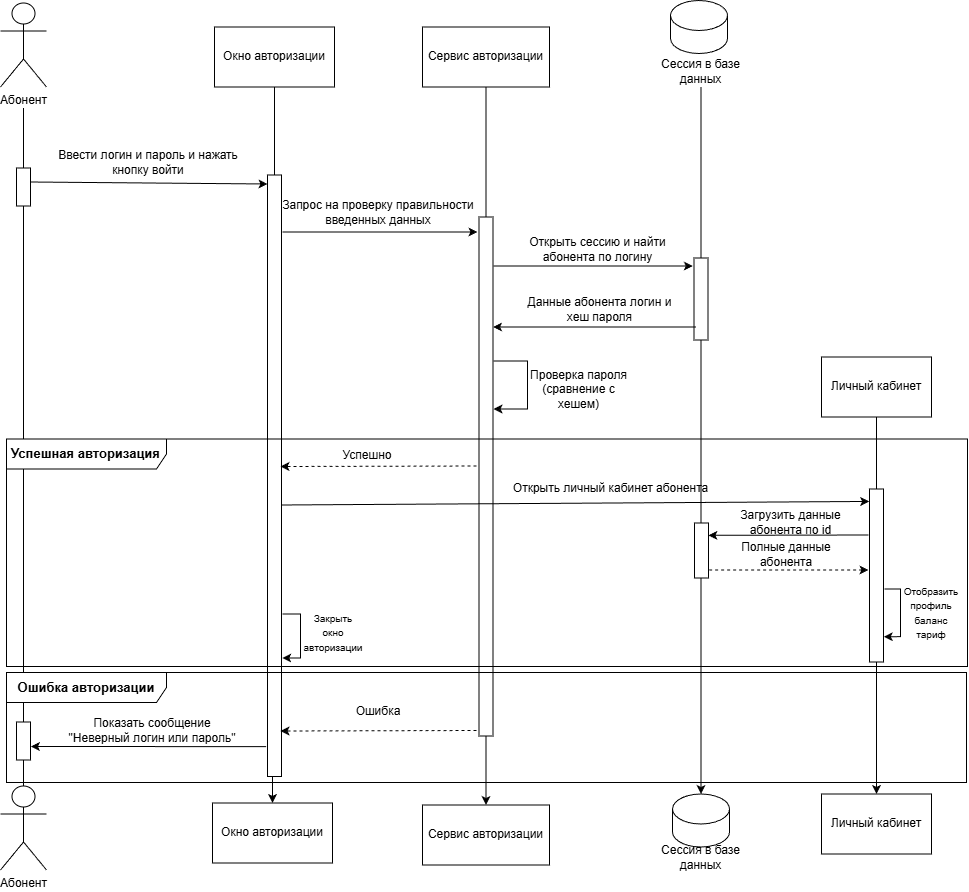

The diagram above was exported from draw.io. Its source (the exported page's mxGraphModel, read from the mxfile embedded in the PNG):
<mxGraphModel dx="2085" dy="1152" grid="0" gridSize="10" guides="1" tooltips="1" connect="1" arrows="1" fold="1" page="1" pageScale="1" pageWidth="827" pageHeight="1169" math="0" shadow="0">
  <root>
    <mxCell id="0" />
    <mxCell id="1" parent="0" />
    <mxCell id="Q7REYueZkOhDIfg874MO-204" edge="1" parent="1" source="Q7REYueZkOhDIfg874MO-252" style="edgeStyle=orthogonalEdgeStyle;rounded=0;orthogonalLoop=1;jettySize=auto;html=1;exitX=0.5;exitY=1;exitDx=0;exitDy=0;entryX=0.5;entryY=0;entryDx=0;entryDy=0;" target="Q7REYueZkOhDIfg874MO-253">
      <mxGeometry relative="1" as="geometry" />
    </mxCell>
    <mxCell id="Q7REYueZkOhDIfg874MO-205" edge="1" parent="1" source="Q7REYueZkOhDIfg874MO-224" style="edgeStyle=orthogonalEdgeStyle;rounded=0;orthogonalLoop=1;jettySize=auto;html=1;exitX=0.5;exitY=1;exitDx=0;exitDy=0;entryX=0.5;entryY=0;entryDx=0;entryDy=0;entryPerimeter=0;" target="Q7REYueZkOhDIfg874MO-225">
      <mxGeometry relative="1" as="geometry" />
    </mxCell>
    <mxCell id="Q7REYueZkOhDIfg874MO-206" parent="1" style="rounded=0;whiteSpace=wrap;html=1;" value="" vertex="1">
      <mxGeometry height="82" width="14" x="708.4985229492188" y="272.49827601841525" as="geometry" />
    </mxCell>
    <mxCell id="Q7REYueZkOhDIfg874MO-207" edge="1" parent="1" source="Q7REYueZkOhDIfg874MO-210" style="edgeStyle=orthogonalEdgeStyle;rounded=0;orthogonalLoop=1;jettySize=auto;html=1;exitX=0.5;exitY=1;exitDx=0;exitDy=0;entryX=0.5;entryY=0;entryDx=0;entryDy=0;" target="Q7REYueZkOhDIfg874MO-216">
      <mxGeometry relative="1" as="geometry" />
    </mxCell>
    <mxCell id="Q7REYueZkOhDIfg874MO-208" parent="1" style="shape=umlActor;verticalLabelPosition=bottom;verticalAlign=top;html=1;outlineConnect=0;" value="Абонент" vertex="1">
      <mxGeometry height="84" width="46" x="14.998522949218795" y="17.498276018415254" as="geometry" />
    </mxCell>
    <mxCell id="Q7REYueZkOhDIfg874MO-209" parent="1" style="shape=umlActor;verticalLabelPosition=bottom;verticalAlign=top;html=1;outlineConnect=0;" value="Абонент" vertex="1">
      <mxGeometry height="84" width="46" x="14.998522949218795" y="800.4982760184153" as="geometry" />
    </mxCell>
    <mxCell id="Q7REYueZkOhDIfg874MO-210" parent="1" style="rounded=0;whiteSpace=wrap;html=1;" value="Окно авторизации" vertex="1">
      <mxGeometry height="60" width="120" x="228.9985229492188" y="41.498276018415254" as="geometry" />
    </mxCell>
    <mxCell id="Q7REYueZkOhDIfg874MO-211" edge="1" parent="1" source="Q7REYueZkOhDIfg874MO-212" style="edgeStyle=orthogonalEdgeStyle;rounded=0;orthogonalLoop=1;jettySize=auto;html=1;exitX=0.5;exitY=1;exitDx=0;exitDy=0;entryX=0.5;entryY=0;entryDx=0;entryDy=0;" target="Q7REYueZkOhDIfg874MO-219">
      <mxGeometry relative="1" as="geometry" />
    </mxCell>
    <mxCell id="Q7REYueZkOhDIfg874MO-212" parent="1" style="rounded=0;whiteSpace=wrap;html=1;" value="Сервис авторизации" vertex="1">
      <mxGeometry height="60" width="127" x="436.9985229492188" y="41.498276018415254" as="geometry" />
    </mxCell>
    <mxCell id="Q7REYueZkOhDIfg874MO-213" edge="1" parent="1" source="Q7REYueZkOhDIfg874MO-209" style="edgeStyle=orthogonalEdgeStyle;rounded=0;orthogonalLoop=1;jettySize=auto;html=1;endArrow=none;endFill=0;exitX=0.5;exitY=0;exitDx=0;exitDy=0;exitPerimeter=0;" value="">
      <mxGeometry relative="1" as="geometry">
        <mxPoint x="37.998522949218795" y="122.49827601841525" as="targetPoint" />
      </mxGeometry>
    </mxCell>
    <mxCell id="Q7REYueZkOhDIfg874MO-214" parent="1" style="rounded=0;whiteSpace=wrap;html=1;" value="" vertex="1">
      <mxGeometry height="38" width="14" x="30.998522949218795" y="182.49827601841525" as="geometry" />
    </mxCell>
    <mxCell id="Q7REYueZkOhDIfg874MO-215" parent="1" style="text;html=1;whiteSpace=wrap;strokeColor=none;fillColor=none;align=center;verticalAlign=middle;rounded=0;" value="Ввести логин и пароль и нажать кнопку войти" vertex="1">
      <mxGeometry height="30" width="218" x="53.998522949218795" y="162.49827601841525" as="geometry" />
    </mxCell>
    <mxCell id="Q7REYueZkOhDIfg874MO-216" parent="1" style="rounded=0;whiteSpace=wrap;html=1;" value="Окно авторизации" vertex="1">
      <mxGeometry height="60" width="120" x="226.9985229492188" y="817.4982760184153" as="geometry" />
    </mxCell>
    <mxCell id="Q7REYueZkOhDIfg874MO-217" parent="1" style="rounded=0;whiteSpace=wrap;html=1;" value="" vertex="1">
      <mxGeometry height="601.5" width="14" x="282" y="189.5" as="geometry" />
    </mxCell>
    <mxCell id="Q7REYueZkOhDIfg874MO-218" edge="1" parent="1" style="endArrow=classic;html=1;rounded=0;" value="">
      <mxGeometry height="50" relative="1" width="50" as="geometry">
        <mxPoint x="44.998522949218795" y="196.49827601841525" as="sourcePoint" />
        <mxPoint x="281.9985229492188" y="198.49827601841525" as="targetPoint" />
      </mxGeometry>
    </mxCell>
    <mxCell id="Q7REYueZkOhDIfg874MO-219" parent="1" style="rounded=0;whiteSpace=wrap;html=1;" value="Сервис авторизации" vertex="1">
      <mxGeometry height="60" width="127" x="436.9985229492188" y="819.4982760184153" as="geometry" />
    </mxCell>
    <mxCell id="Q7REYueZkOhDIfg874MO-220" parent="1" style="rounded=0;whiteSpace=wrap;html=1;" value="" vertex="1">
      <mxGeometry height="519" width="14" x="493.4985229492188" y="231.49827601841525" as="geometry" />
    </mxCell>
    <mxCell id="Q7REYueZkOhDIfg874MO-221" parent="1" style="text;html=1;whiteSpace=wrap;strokeColor=none;fillColor=none;align=center;verticalAlign=middle;rounded=0;" value="Запрос на проверку правильности &lt;br&gt;введенных данных" vertex="1">
      <mxGeometry height="30" width="194" x="295.9985229492188" y="212.49827601841525" as="geometry" />
    </mxCell>
    <mxCell id="Q7REYueZkOhDIfg874MO-222" edge="1" parent="1" style="endArrow=classic;html=1;rounded=0;" value="">
      <mxGeometry height="50" relative="1" width="50" as="geometry">
        <mxPoint x="296.9985229492188" y="246.49827601841525" as="sourcePoint" />
        <mxPoint x="491.9985229492188" y="246.49827601841525" as="targetPoint" />
      </mxGeometry>
    </mxCell>
    <mxCell id="Q7REYueZkOhDIfg874MO-223" parent="1" style="shape=cylinder3;whiteSpace=wrap;html=1;boundedLbl=1;backgroundOutline=1;size=15;" value="" vertex="1">
      <mxGeometry height="53" width="57" x="684.9985229492188" y="14.998276018415254" as="geometry" />
    </mxCell>
    <mxCell id="Q7REYueZkOhDIfg874MO-224" parent="1" style="text;html=1;whiteSpace=wrap;strokeColor=none;fillColor=none;align=center;verticalAlign=middle;rounded=0;" value="Сессия в базе данных" vertex="1">
      <mxGeometry height="30" width="107" x="661.9985229492188" y="71.49827601841525" as="geometry" />
    </mxCell>
    <mxCell id="Q7REYueZkOhDIfg874MO-225" parent="1" style="shape=cylinder3;whiteSpace=wrap;html=1;boundedLbl=1;backgroundOutline=1;size=15;" value="" vertex="1">
      <mxGeometry height="53" width="57" x="686.9985229492188" y="808.4982760184153" as="geometry" />
    </mxCell>
    <mxCell id="Q7REYueZkOhDIfg874MO-226" parent="1" style="text;html=1;whiteSpace=wrap;strokeColor=none;fillColor=none;align=center;verticalAlign=middle;rounded=0;" value="Сессия в базе данных" vertex="1">
      <mxGeometry height="30" width="107" x="661.9985229492188" y="856.9982760184153" as="geometry" />
    </mxCell>
    <mxCell id="Q7REYueZkOhDIfg874MO-227" parent="1" style="text;html=1;whiteSpace=wrap;strokeColor=none;fillColor=none;align=center;verticalAlign=middle;rounded=0;" value="Открыть сессию и найти &lt;br&gt;абонента по логину" vertex="1">
      <mxGeometry height="30" width="157" x="533.9985229492188" y="249.49827601841525" as="geometry" />
    </mxCell>
    <mxCell id="Q7REYueZkOhDIfg874MO-228" edge="1" parent="1" style="endArrow=classic;html=1;rounded=0;entryX=-0.084;entryY=0.098;entryDx=0;entryDy=0;entryPerimeter=0;" target="Q7REYueZkOhDIfg874MO-206" value="">
      <mxGeometry height="50" relative="1" width="50" as="geometry">
        <mxPoint x="507.9985229492188" y="280.49827601841525" as="sourcePoint" />
        <mxPoint x="700.9985229492188" y="280.49827601841525" as="targetPoint" />
      </mxGeometry>
    </mxCell>
    <mxCell id="Q7REYueZkOhDIfg874MO-229" parent="1" style="text;html=1;whiteSpace=wrap;strokeColor=none;fillColor=none;align=center;verticalAlign=middle;rounded=0;" value="Данные абонента логин и хеш пароля" vertex="1">
      <mxGeometry height="30" width="157" x="535.9985229492188" y="309.49827601841525" as="geometry" />
    </mxCell>
    <mxCell id="Q7REYueZkOhDIfg874MO-230" edge="1" parent="1" style="endArrow=none;html=1;rounded=0;entryX=0.062;entryY=0.032;entryDx=0;entryDy=0;entryPerimeter=0;endFill=0;startArrow=classic;startFill=1;" value="">
      <mxGeometry height="50" relative="1" width="50" as="geometry">
        <mxPoint x="507.4985229492188" y="341.49827601841525" as="sourcePoint" />
        <mxPoint x="710.4985229492188" y="341.49827601841525" as="targetPoint" />
      </mxGeometry>
    </mxCell>
    <mxCell id="Q7REYueZkOhDIfg874MO-231" edge="1" parent="1" style="endArrow=classic;html=1;rounded=0;entryX=1.036;entryY=0.37;entryDx=0;entryDy=0;entryPerimeter=0;edgeStyle=orthogonalEdgeStyle;" target="Q7REYueZkOhDIfg874MO-220" value="">
      <mxGeometry height="50" relative="1" width="50" as="geometry">
        <Array as="points">
          <mxPoint x="541.9985229492188" y="375.49827601841525" />
          <mxPoint x="541.9985229492188" y="423.49827601841525" />
        </Array>
        <mxPoint x="507.9985229492188" y="375.49827601841525" as="sourcePoint" />
        <mxPoint x="557.9985229492188" y="325.49827601841525" as="targetPoint" />
      </mxGeometry>
    </mxCell>
    <mxCell id="Q7REYueZkOhDIfg874MO-232" parent="1" style="text;html=1;whiteSpace=wrap;strokeColor=none;fillColor=none;align=center;verticalAlign=middle;rounded=0;" value="Проверка пароля (сравнение с хешем)" vertex="1">
      <mxGeometry height="50" width="99" x="543.9985229492188" y="379.49827601841525" as="geometry" />
    </mxCell>
    <mxCell id="Q7REYueZkOhDIfg874MO-233" parent="1" style="shape=umlFrame;whiteSpace=wrap;html=1;pointerEvents=0;recursiveResize=0;container=1;collapsible=0;width=160;" value="&lt;b style=&quot;&quot;&gt;&lt;font style=&quot;font-size: 13px;&quot;&gt;Успешная авторизация&lt;/font&gt;&lt;/b&gt;" vertex="1">
      <mxGeometry height="227.5" width="961" x="21" y="453.5" as="geometry" />
    </mxCell>
    <mxCell id="Q7REYueZkOhDIfg874MO-234" edge="1" parent="Q7REYueZkOhDIfg874MO-233" style="endArrow=classic;html=1;rounded=0;entryX=1.183;entryY=0.542;entryDx=0;entryDy=0;entryPerimeter=0;dashed=1;" value="">
      <mxGeometry height="50" relative="1" width="50" as="geometry">
        <mxPoint x="470" y="27" as="sourcePoint" />
        <mxPoint x="274.0020000000001" y="27.520000000000095" as="targetPoint" />
      </mxGeometry>
    </mxCell>
    <mxCell id="Q7REYueZkOhDIfg874MO-235" parent="Q7REYueZkOhDIfg874MO-233" style="text;html=1;whiteSpace=wrap;strokeColor=none;fillColor=none;align=center;verticalAlign=middle;rounded=0;" value="Успешно" vertex="1">
      <mxGeometry height="30" width="60" x="331" y="1" as="geometry" />
    </mxCell>
    <mxCell id="Q7REYueZkOhDIfg874MO-236" edge="1" parent="Q7REYueZkOhDIfg874MO-233" style="endArrow=classic;html=1;rounded=0;entryX=-0.022;entryY=0.072;entryDx=0;entryDy=0;entryPerimeter=0;" target="Q7REYueZkOhDIfg874MO-237" value="">
      <mxGeometry height="50" relative="1" width="50" as="geometry">
        <mxPoint x="275" y="66" as="sourcePoint" />
        <mxPoint x="862" y="68" as="targetPoint" />
      </mxGeometry>
    </mxCell>
    <mxCell id="Q7REYueZkOhDIfg874MO-237" parent="Q7REYueZkOhDIfg874MO-233" style="rounded=0;whiteSpace=wrap;html=1;" value="" vertex="1">
      <mxGeometry height="173" width="14" x="863" y="50" as="geometry" />
    </mxCell>
    <mxCell id="Q7REYueZkOhDIfg874MO-238" parent="Q7REYueZkOhDIfg874MO-233" style="text;html=1;whiteSpace=wrap;strokeColor=none;fillColor=none;align=center;verticalAlign=middle;rounded=0;" value="Открыть личный кабинет абонента" vertex="1">
      <mxGeometry height="30" width="201" x="504" y="34" as="geometry" />
    </mxCell>
    <mxCell id="Q7REYueZkOhDIfg874MO-239" parent="Q7REYueZkOhDIfg874MO-233" style="rounded=0;whiteSpace=wrap;html=1;" value="" vertex="1">
      <mxGeometry height="55" width="14" x="688" y="84" as="geometry" />
    </mxCell>
    <mxCell id="Q7REYueZkOhDIfg874MO-240" edge="1" parent="Q7REYueZkOhDIfg874MO-233" style="endArrow=classic;html=1;rounded=0;entryX=0.993;entryY=0.224;entryDx=0;entryDy=0;entryPerimeter=0;" target="Q7REYueZkOhDIfg874MO-239" value="">
      <mxGeometry height="50" relative="1" width="50" as="geometry">
        <mxPoint x="862" y="96" as="sourcePoint" />
        <mxPoint x="702" y="95" as="targetPoint" />
      </mxGeometry>
    </mxCell>
    <mxCell id="Q7REYueZkOhDIfg874MO-241" parent="Q7REYueZkOhDIfg874MO-233" style="text;html=1;whiteSpace=wrap;strokeColor=none;fillColor=none;align=center;verticalAlign=middle;rounded=0;" value="Загрузить данные абонента по id" vertex="1">
      <mxGeometry height="30" width="107" x="731" y="68" as="geometry" />
    </mxCell>
    <mxCell id="Q7REYueZkOhDIfg874MO-242" edge="1" parent="Q7REYueZkOhDIfg874MO-233" style="endArrow=none;html=1;rounded=0;entryX=1.022;entryY=0.15;entryDx=0;entryDy=0;entryPerimeter=0;startArrow=classic;startFill=1;endFill=0;dashed=1;" value="">
      <mxGeometry height="50" relative="1" width="50" as="geometry">
        <mxPoint x="862" y="130.99999999999997" as="sourcePoint" />
        <mxPoint x="702" y="130.99999999999997" as="targetPoint" />
      </mxGeometry>
    </mxCell>
    <mxCell id="Q7REYueZkOhDIfg874MO-243" parent="Q7REYueZkOhDIfg874MO-233" style="text;html=1;whiteSpace=wrap;strokeColor=none;fillColor=none;align=center;verticalAlign=middle;rounded=0;" value="Полные данные абонента" vertex="1">
      <mxGeometry height="30" width="98" x="731" y="100" as="geometry" />
    </mxCell>
    <mxCell id="Q7REYueZkOhDIfg874MO-244" edge="1" parent="Q7REYueZkOhDIfg874MO-233" style="endArrow=classic;html=1;rounded=0;entryX=1.019;entryY=0.854;entryDx=0;entryDy=0;entryPerimeter=0;edgeStyle=orthogonalEdgeStyle;" target="Q7REYueZkOhDIfg874MO-237" value="">
      <mxGeometry height="50" relative="1" width="50" as="geometry">
        <Array as="points">
          <mxPoint x="894" y="150" />
          <mxPoint x="894" y="198" />
        </Array>
        <mxPoint x="878" y="150" as="sourcePoint" />
        <mxPoint x="928" y="100" as="targetPoint" />
      </mxGeometry>
    </mxCell>
    <mxCell id="Q7REYueZkOhDIfg874MO-245" parent="Q7REYueZkOhDIfg874MO-233" style="text;html=1;whiteSpace=wrap;strokeColor=none;fillColor=none;align=center;verticalAlign=middle;rounded=0;" value="&lt;font style=&quot;font-size: 10px;&quot;&gt;Отобразить профиль баланс тариф&lt;/font&gt;" vertex="1">
      <mxGeometry height="30" width="60" x="895" y="158" as="geometry" />
    </mxCell>
    <mxCell id="Q7REYueZkOhDIfg874MO-246" edge="1" parent="Q7REYueZkOhDIfg874MO-233" style="endArrow=classic;html=1;rounded=0;entryX=1.053;entryY=0.803;entryDx=0;entryDy=0;entryPerimeter=0;edgeStyle=orthogonalEdgeStyle;" target="Q7REYueZkOhDIfg874MO-217" value="">
      <mxGeometry height="50" relative="1" width="50" as="geometry">
        <Array as="points">
          <mxPoint x="294" y="175" />
          <mxPoint x="294" y="219" />
        </Array>
        <mxPoint x="276" y="175" as="sourcePoint" />
        <mxPoint x="326" y="125" as="targetPoint" />
      </mxGeometry>
    </mxCell>
    <mxCell id="Q7REYueZkOhDIfg874MO-247" parent="Q7REYueZkOhDIfg874MO-233" style="text;html=1;whiteSpace=wrap;strokeColor=none;fillColor=none;align=center;verticalAlign=middle;rounded=0;" value="&lt;font style=&quot;font-size: 10px;&quot;&gt;Закрыть окно авторизации&lt;/font&gt;" vertex="1">
      <mxGeometry height="30" width="60" x="297" y="178" as="geometry" />
    </mxCell>
    <mxCell id="Q7REYueZkOhDIfg874MO-250" parent="Q7REYueZkOhDIfg874MO-233" style="rounded=0;whiteSpace=wrap;html=1;" value="" vertex="1">
      <mxGeometry height="38" width="14" x="10" y="283" as="geometry" />
    </mxCell>
    <mxCell id="Q7REYueZkOhDIfg874MO-252" parent="1" style="rounded=0;whiteSpace=wrap;html=1;" value="Личный кабинет" vertex="1">
      <mxGeometry height="60" width="110" x="835.9985229492188" y="371.49827601841525" as="geometry" />
    </mxCell>
    <mxCell id="Q7REYueZkOhDIfg874MO-253" parent="1" style="rounded=0;whiteSpace=wrap;html=1;" value="Личный кабинет" vertex="1">
      <mxGeometry height="60" width="110" x="835.9985229492188" y="808.4982760184153" as="geometry" />
    </mxCell>
    <mxCell id="Q7REYueZkOhDIfg874MO-254" edge="1" parent="1" style="endArrow=none;html=1;rounded=0;endFill=0;startArrow=classic;startFill=1;entryX=-0.132;entryY=0.952;entryDx=0;entryDy=0;entryPerimeter=0;" value="">
      <mxGeometry height="50" relative="1" width="50" as="geometry">
        <mxPoint x="45.4185229492188" y="760.9982760184153" as="sourcePoint" />
        <mxPoint x="280.57052294921886" y="761.1182760184151" as="targetPoint" />
      </mxGeometry>
    </mxCell>
    <mxCell id="Q7REYueZkOhDIfg874MO-251" parent="1" style="text;html=1;whiteSpace=wrap;strokeColor=none;fillColor=none;align=center;verticalAlign=middle;rounded=0;" value="Показать сообщение &quot;Неверный логин или пароль&quot;" vertex="1">
      <mxGeometry height="30" width="176" x="79" y="730" as="geometry" />
    </mxCell>
    <mxCell id="Q7REYueZkOhDIfg874MO-248" edge="1" parent="1" style="endArrow=classic;html=1;rounded=0;entryX=1.183;entryY=0.542;entryDx=0;entryDy=0;entryPerimeter=0;dashed=1;" value="">
      <mxGeometry height="50" relative="1" width="50" as="geometry">
        <mxPoint x="490.9979999999998" y="745" as="sourcePoint" />
        <mxPoint x="295" y="745.5200000000001" as="targetPoint" />
      </mxGeometry>
    </mxCell>
    <mxCell id="Q7REYueZkOhDIfg874MO-249" parent="1" style="text;html=1;whiteSpace=wrap;strokeColor=none;fillColor=none;align=center;verticalAlign=middle;rounded=0;" value="Ошибка" vertex="1">
      <mxGeometry height="30" width="60" x="363" y="711" as="geometry" />
    </mxCell>
    <mxCell id="Q7REYueZkOhDIfg874MO-255" parent="1" style="shape=umlFrame;whiteSpace=wrap;html=1;pointerEvents=0;recursiveResize=0;container=1;collapsible=0;width=160;" value="&lt;b style=&quot;&quot;&gt;&lt;font style=&quot;font-size: 13px;&quot;&gt;Ошибка авторизации&lt;/font&gt;&lt;/b&gt;" vertex="1">
      <mxGeometry height="110" width="960" x="21" y="687" as="geometry" />
    </mxCell>
  </root>
</mxGraphModel>